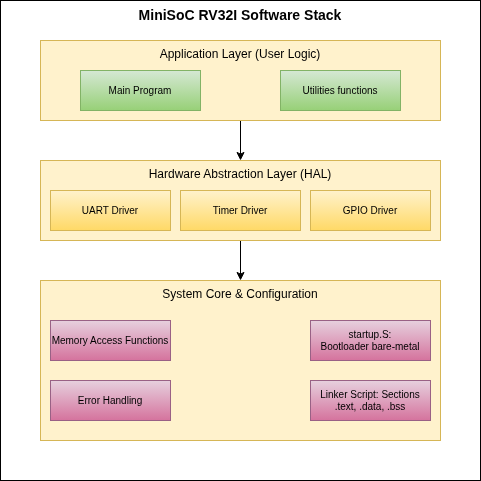

The diagram above was exported from draw.io. Its source (the exported page's mxGraphModel, read from the mxfile embedded in the PNG):
<mxGraphModel dx="1046" dy="795" grid="1" gridSize="10" guides="1" tooltips="1" connect="1" arrows="1" fold="1" page="1" pageScale="1" pageWidth="850" pageHeight="1100" math="0" shadow="0">
  <root>
    <mxCell id="IA0Jh8n-0b0Fmkm6IpKl-0" />
    <mxCell id="IA0Jh8n-0b0Fmkm6IpKl-1" parent="IA0Jh8n-0b0Fmkm6IpKl-0" />
    <mxCell id="IA0Jh8n-0b0Fmkm6IpKl-2" value="MiniSoC RV32I Software Stack" style="rounded=0;whiteSpace=wrap;html=1;verticalAlign=top;fontSize=14;fontStyle=1" vertex="1" parent="IA0Jh8n-0b0Fmkm6IpKl-1">
      <mxGeometry x="120" y="80" width="480" height="480" as="geometry" />
    </mxCell>
    <mxCell id="9UNXJf9soeb9CeKyl43x-1" style="edgeStyle=none;html=1;exitX=0.5;exitY=1;exitDx=0;exitDy=0;entryX=0.5;entryY=0;entryDx=0;entryDy=0;" edge="1" parent="IA0Jh8n-0b0Fmkm6IpKl-1" source="IA0Jh8n-0b0Fmkm6IpKl-3" target="IA0Jh8n-0b0Fmkm6IpKl-5">
      <mxGeometry relative="1" as="geometry" />
    </mxCell>
    <mxCell id="IA0Jh8n-0b0Fmkm6IpKl-3" value="Application Layer (User Logic)" style="rounded=0;whiteSpace=wrap;html=1;fillColor=#fff2cc;strokeColor=#d6b656;verticalAlign=top;" vertex="1" parent="IA0Jh8n-0b0Fmkm6IpKl-1">
      <mxGeometry x="160" y="120" width="400" height="80" as="geometry" />
    </mxCell>
    <mxCell id="9UNXJf9soeb9CeKyl43x-2" style="edgeStyle=none;html=1;exitX=0.5;exitY=1;exitDx=0;exitDy=0;entryX=0.5;entryY=0;entryDx=0;entryDy=0;" edge="1" parent="IA0Jh8n-0b0Fmkm6IpKl-1" source="IA0Jh8n-0b0Fmkm6IpKl-5" target="IA0Jh8n-0b0Fmkm6IpKl-6">
      <mxGeometry relative="1" as="geometry" />
    </mxCell>
    <mxCell id="IA0Jh8n-0b0Fmkm6IpKl-5" value="Hardware Abstraction Layer (HAL)" style="rounded=0;whiteSpace=wrap;html=1;fillColor=#fff2cc;strokeColor=#d6b656;verticalAlign=top;" vertex="1" parent="IA0Jh8n-0b0Fmkm6IpKl-1">
      <mxGeometry x="160" y="240" width="400" height="80" as="geometry" />
    </mxCell>
    <mxCell id="IA0Jh8n-0b0Fmkm6IpKl-6" value="System Core &amp;amp; Configuration" style="rounded=0;whiteSpace=wrap;html=1;fillColor=#fff2cc;strokeColor=#d6b656;verticalAlign=top;" vertex="1" parent="IA0Jh8n-0b0Fmkm6IpKl-1">
      <mxGeometry x="160" y="360" width="400" height="160" as="geometry" />
    </mxCell>
    <mxCell id="IA0Jh8n-0b0Fmkm6IpKl-10" value="Main Program" style="rounded=0;whiteSpace=wrap;html=1;fillColor=#d5e8d4;strokeColor=#82b366;gradientColor=#97d077;fontSize=10;" vertex="1" parent="IA0Jh8n-0b0Fmkm6IpKl-1">
      <mxGeometry x="200" y="150" width="120" height="40" as="geometry" />
    </mxCell>
    <mxCell id="IA0Jh8n-0b0Fmkm6IpKl-12" value="Utilities functions" style="rounded=0;whiteSpace=wrap;html=1;fillColor=#d5e8d4;strokeColor=#82b366;gradientColor=#97d077;fontSize=10;" vertex="1" parent="IA0Jh8n-0b0Fmkm6IpKl-1">
      <mxGeometry x="400" y="150" width="120" height="40" as="geometry" />
    </mxCell>
    <mxCell id="IA0Jh8n-0b0Fmkm6IpKl-21" value="UART Driver" style="rounded=0;whiteSpace=wrap;html=1;fillColor=#fff2cc;strokeColor=#d6b656;gradientColor=#ffd966;fontSize=10;" vertex="1" parent="IA0Jh8n-0b0Fmkm6IpKl-1">
      <mxGeometry x="170" y="270" width="120" height="40" as="geometry" />
    </mxCell>
    <mxCell id="IA0Jh8n-0b0Fmkm6IpKl-23" value="Timer Driver" style="rounded=0;whiteSpace=wrap;html=1;fillColor=#fff2cc;strokeColor=#d6b656;gradientColor=#ffd966;fontSize=10;" vertex="1" parent="IA0Jh8n-0b0Fmkm6IpKl-1">
      <mxGeometry x="300" y="270" width="120" height="40" as="geometry" />
    </mxCell>
    <mxCell id="IA0Jh8n-0b0Fmkm6IpKl-25" value="GPIO Driver" style="rounded=0;whiteSpace=wrap;html=1;fillColor=#fff2cc;strokeColor=#d6b656;gradientColor=#ffd966;fontSize=10;" vertex="1" parent="IA0Jh8n-0b0Fmkm6IpKl-1">
      <mxGeometry x="430" y="270" width="120" height="40" as="geometry" />
    </mxCell>
    <mxCell id="IA0Jh8n-0b0Fmkm6IpKl-27" value="Memory Access Functions" style="rounded=0;whiteSpace=wrap;html=1;fillColor=#e6d0de;strokeColor=#996185;gradientColor=#d5739d;fontSize=10;" vertex="1" parent="IA0Jh8n-0b0Fmkm6IpKl-1">
      <mxGeometry x="170" y="400" width="120" height="40" as="geometry" />
    </mxCell>
    <mxCell id="IA0Jh8n-0b0Fmkm6IpKl-29" value="startup.S:&lt;div&gt;Bootloader bare-metal&lt;/div&gt;" style="rounded=0;whiteSpace=wrap;html=1;fillColor=#e6d0de;strokeColor=#996185;gradientColor=#d5739d;fontSize=10;" vertex="1" parent="IA0Jh8n-0b0Fmkm6IpKl-1">
      <mxGeometry x="430" y="400" width="120" height="40" as="geometry" />
    </mxCell>
    <mxCell id="IA0Jh8n-0b0Fmkm6IpKl-31" value="Linker Script: Sections&lt;div&gt;.text, .data, .bss&lt;/div&gt;" style="rounded=0;whiteSpace=wrap;html=1;fillColor=#e6d0de;strokeColor=#996185;gradientColor=#d5739d;fontSize=10;" vertex="1" parent="IA0Jh8n-0b0Fmkm6IpKl-1">
      <mxGeometry x="430" y="460" width="120" height="40" as="geometry" />
    </mxCell>
    <mxCell id="9UNXJf9soeb9CeKyl43x-0" value="Error Handling" style="rounded=0;whiteSpace=wrap;html=1;fillColor=#e6d0de;strokeColor=#996185;gradientColor=#d5739d;fontSize=10;" vertex="1" parent="IA0Jh8n-0b0Fmkm6IpKl-1">
      <mxGeometry x="170" y="460" width="120" height="40" as="geometry" />
    </mxCell>
  </root>
</mxGraphModel>